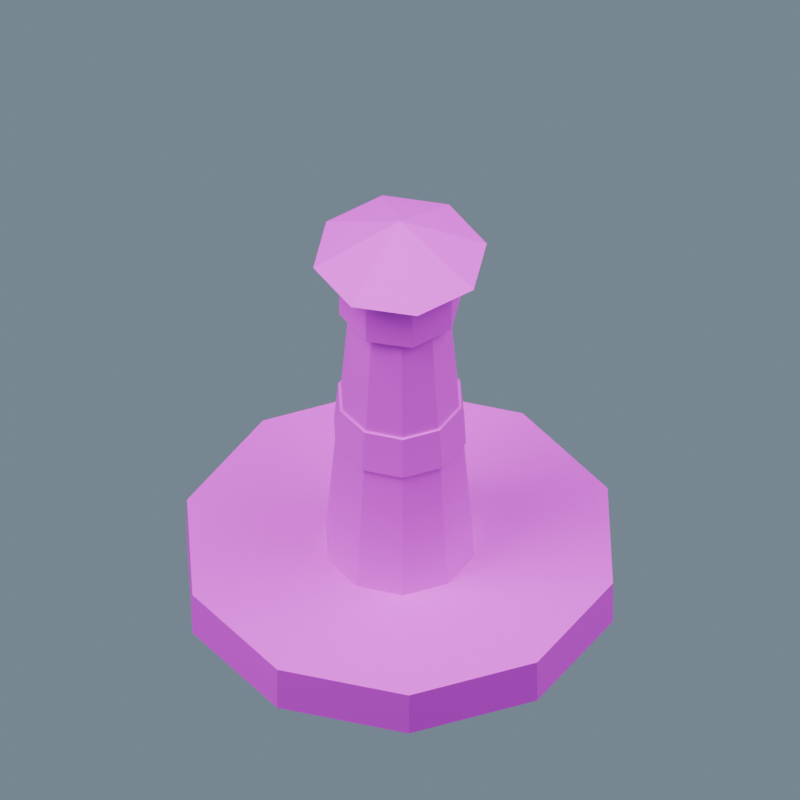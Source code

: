 # Source: Map_BeaconBay.blend  (saved by Blender 5.2.44; exported with 4.5.12 LTS)
import bpy
from mathutils import Matrix  # noqa: F401  (used for matrix-valued properties, if any)

bpy.ops.wm.read_factory_settings(use_empty=True)
scene = bpy.context.scene
scene.name = 'Map_BeaconBay_Source'

# ---- collections
col_ow_map_beaconbay = bpy.data.collections.new('OW_Map_BeaconBay'); scene.collection.children.link(col_ow_map_beaconbay)

# ---- images (referenced by path relative to the original .blend; pixels are not part of the script)
import os
ASSET_DIR = os.environ.get("B2B_ASSET_DIR", "")  # directory of the original .blend (textures are referenced by path, not embedded)
HERE = os.path.dirname(os.path.abspath(__file__))  # packed textures are extracted next to this script under _unpacked/

def load_image(name, relpath, width, height, colorspace="sRGB"):
    """Load a texture the original file referenced (path relative to the .blend, or extracted next to this script)."""
    p = next((c for c in (os.path.join(HERE, relpath), os.path.join(ASSET_DIR, relpath)) if relpath and os.path.exists(c)), "")
    if p:
        img = bpy.data.images.load(p, check_existing=True)
        img.name = name
    else:  # same state as the original file: an image datablock whose file is absent (Cycles renders it pink)
        img = bpy.data.images.new(name, width, height)
        img.source = "FILE"
        img.filepath = "//" + (relpath or name)
    img.colorspace_settings.name = colorspace
    return img
img_harborpalette = load_image('HarborPalette', 'HarborPalette.png', 1024, 1024, 'sRGB')

# ---- materials (node trees are filled in below, after node groups)
mat_ow_harborpalette = bpy.data.materials.new('OW_HarborPalette')

# ---- material node trees
mat_ow_harborpalette.use_nodes = True; mat_ow_harborpalette.node_tree.nodes.clear()
_N = mat_ow_harborpalette.node_tree.nodes; _L = mat_ow_harborpalette.node_tree.links
n0 = _N.new('ShaderNodeBsdfPrincipled'); n0.name = 'Principled BSDF'; n0.location = (-200, 100)
n0.inputs[2].default_value = 0.68
n0.inputs[10].default_value = 0.005
n1 = _N.new('ShaderNodeOutputMaterial'); n1.name = 'Material Output'; n1.location = (200, 100)
n2 = _N.new('ShaderNodeTexImage'); n2.name = 'Image Texture'; n2.location = (0, 0)
n2.image = img_harborpalette
n2.interpolation = 'Closest'
_L.new(n0.outputs[0], n1.inputs[0])
_L.new(n2.outputs[0], n0.inputs[0])
n1.is_active_output = True

# ---- world
world_studio = bpy.data.worlds.new('Studio'); scene.world = world_studio
world_studio.use_nodes = True; world_studio.node_tree.nodes.clear()
_N = world_studio.node_tree.nodes; _L = world_studio.node_tree.links
n0 = _N.new('ShaderNodeBackground'); n0.name = 'Background'; n0.location = (-200, 100)
n0.inputs[0].default_value = (0.3, 0.4, 0.5, 1.0)
n0.inputs[1].default_value = 0.6
n1 = _N.new('ShaderNodeOutputWorld'); n1.name = 'World Output'; n1.location = (200, 100)
_L.new(n0.outputs[0], n1.inputs[0])
n1.is_active_output = True

# ---- cameras
cam_sourcecamera = bpy.data.cameras.new('SourceCamera')
cam_sourcecamera.type = 'ORTHO'
cam_sourcecamera.ortho_scale = 3.616

# ---- lights
light_key = bpy.data.lights.new('Key', 'AREA')
light_key.energy = 1700.0
light_key.size = 7.0
light_fill = bpy.data.lights.new('Fill', 'AREA')
light_fill.energy = 1000.0
light_fill.size = 8.0

# ---- meshes
me_cone_075 = bpy.data.meshes.new('Cone.075')
me_cone_075.from_pydata([(0.0, 1.0, -0.12), (0.0, 1.0, 0.12), (0.5878, 0.809, -0.12), (0.5878, 0.809, 0.12), (0.9511, 0.309, -0.12), (0.9511, 0.309, 0.12), (0.9511, -0.309, -0.12), (0.9511, -0.309, 0.12), (0.5878, -0.809, -0.12), (0.5878, -0.809, 0.12), (0.0, -1.0, -0.12), (0.0, -1.0, 0.12), (-0.5878, -0.809, -0.12), (-0.5878, -0.809, 0.12), (-0.9511, -0.309, -0.12), (-0.9511, -0.309, 0.12), (-0.9511, 0.309, -0.12), (-0.9511, 0.309, 0.12), (-0.5878, 0.809, -0.12), (-0.5878, 0.809, 0.12), (0.0, 0.35, 0.105), (0.0, 0.23, 1.655), (0.2057, 0.2832, 0.105), (0.1352, 0.1861, 1.655), (0.3329, 0.1082, 0.105), (0.2187, 0.07107, 1.655), (0.3329, -0.1082, 0.105), (0.2187, -0.07107, 1.655), (0.2057, -0.2832, 0.105), (0.1352, -0.1861, 1.655), (0.0, -0.35, 0.105), (0.0, -0.23, 1.655), (-0.2057, -0.2832, 0.105), (-0.1352, -0.1861, 1.655), (-0.3329, -0.1082, 0.105), (-0.2187, -0.07107, 1.655), (-0.3329, 0.1082, 0.105), (-0.2187, 0.07107, 1.655), (-0.2057, 0.2832, 0.105), (-0.1352, 0.1861, 1.655), (0.0, 0.31, 0.82), (0.0, 0.29, 1.04), (0.1822, 0.2508, 0.82), (0.1705, 0.2346, 1.04), (0.2948, 0.0958, 0.82), (0.2758, 0.08961, 1.04), (0.2948, -0.0958, 0.82), (0.2758, -0.08961, 1.04), (0.1822, -0.2508, 0.82), (0.1705, -0.2346, 1.04), (0.0, -0.31, 0.82), (0.0, -0.29, 1.04), (-0.1822, -0.2508, 0.82), (-0.1705, -0.2346, 1.04), (-0.2948, -0.0958, 0.82), (-0.2758, -0.08961, 1.04), (-0.2948, 0.0958, 0.82), (-0.2758, 0.08961, 1.04), (-0.1822, 0.2508, 0.82), (-0.1705, 0.2346, 1.04), (0.0, 0.28, 1.605), (0.0, 0.28, 1.955), (0.198, 0.198, 1.605), (0.198, 0.198, 1.955), (0.28, 0.0, 1.605), (0.28, 0.0, 1.955), (0.198, -0.198, 1.605), (0.198, -0.198, 1.955), (0.0, -0.28, 1.605), (0.0, -0.28, 1.955), (-0.198, -0.198, 1.605), (-0.198, -0.198, 1.955), (-0.28, 0.0, 1.605), (-0.28, 0.0, 1.955), (-0.198, 0.198, 1.605), (-0.198, 0.198, 1.955), (0.0, 0.4, 1.92), (0.2828, 0.2828, 1.92), (0.4, 0.0, 1.92), (0.2828, -0.2828, 1.92), (0.0, -0.4, 1.92), (-0.2828, -0.2828, 1.92), (-0.4, 0.0, 1.92), (-0.2828, 0.2828, 1.92), (0.0, 0.0, 2.14)], [], [(0, 1, 3, 2), (2, 3, 5, 4), (4, 5, 7, 6), (6, 7, 9, 8), (8, 9, 11, 10), (10, 11, 13, 12), (12, 13, 15, 14), (14, 15, 17, 16), (3, 1, 19, 17, 15, 13, 11, 9, 7, 5), (16, 17, 19, 18), (18, 19, 1, 0), (0, 2, 4, 6, 8, 10, 12, 14, 16, 18), (20, 21, 23, 22), (22, 23, 25, 24), (24, 25, 27, 26), (26, 27, 29, 28), (28, 29, 31, 30), (30, 31, 33, 32), (32, 33, 35, 34), (34, 35, 37, 36), (23, 21, 39, 37, 35, 33, 31, 29, 27, 25), (36, 37, 39, 38), (38, 39, 21, 20), (20, 22, 24, 26, 28, 30, 32, 34, 36, 38), (40, 41, 43, 42), (42, 43, 45, 44), (44, 45, 47, 46), (46, 47, 49, 48), (48, 49, 51, 50), (50, 51, 53, 52), (52, 53, 55, 54), (54, 55, 57, 56), (43, 41, 59, 57, 55, 53, 51, 49, 47, 45), (56, 57, 59, 58), (58, 59, 41, 40), (40, 42, 44, 46, 48, 50, 52, 54, 56, 58), (60, 61, 63, 62), (62, 63, 65, 64), (64, 65, 67, 66), (66, 67, 69, 68), (68, 69, 71, 70), (70, 71, 73, 72), (63, 61, 75, 73, 71, 69, 67, 65), (72, 73, 75, 74), (74, 75, 61, 60), (60, 62, 64, 66, 68, 70, 72, 74), (76, 84, 77), (77, 84, 78), (78, 84, 79), (79, 84, 80), (80, 84, 81), (81, 84, 82), (76, 77, 78, 79, 80, 81, 82, 83), (82, 84, 83), (83, 84, 76)])
_uv = me_cone_075.uv_layers.new(name='PaletteUV')
_uv.uv.foreach_set('vector', [0.0625, 0.625, 0.0625, 0.625, 0.0625, 0.625, 0.0625, 0.625, 0.0625, 0.625, 0.0625, 0.625, 0.0625, 0.625, 0.0625, 0.625, 0.0625, 0.625, 0.0625, 0.625, 0.0625, 0.625, 0.0625, 0.625, 0.0625, 0.625, 0.0625, 0.625, 0.0625, 0.625, 0.0625, 0.625, 0.0625, 0.625, 0.0625, 0.625, 0.0625, 0.625, 0.0625, 0.625, 0.0625, 0.625, 0.0625, 0.625, 0.0625, 0.625, 0.0625, 0.625, 0.0625, 0.625, 0.0625, 0.625, 0.0625, 0.625, 0.0625, 0.625, 0.0625, 0.625, 0.0625, 0.625, 0.0625, 0.625, 0.0625, 0.625, 0.0625, 0.625, 0.0625, 0.625, 0.0625, 0.625, 0.0625, 0.625, 0.0625, 0.625, 0.0625, 0.625, 0.0625, 0.625, 0.0625, 0.625, 0.0625, 0.625, 0.0625, 0.625, 0.0625, 0.625, 0.0625, 0.625, 0.0625, 0.625, 0.0625, 0.625, 0.0625, 0.625, 0.0625, 0.625, 0.0625, 0.625, 0.0625, 0.625, 0.0625, 0.625, 0.0625, 0.625, 0.0625, 0.625, 0.0625, 0.625, 0.0625, 0.625, 0.0625, 0.625, 0.0625, 0.625, 0.0625, 0.625, 0.0625, 0.625, 0.0625, 0.625, 0.1875, 0.125, 0.1875, 0.125, 0.1875, 0.125, 0.1875, 0.125, 0.1875, 0.125, 0.1875, 0.125, 0.1875, 0.125, 0.1875, 0.125, 0.1875, 0.125, 0.1875, 0.125, 0.1875, 0.125, 0.1875, 0.125, 0.1875, 0.125, 0.1875, 0.125, 0.1875, 0.125, 0.1875, 0.125, 0.1875, 0.125, 0.1875, 0.125, 0.1875, 0.125, 0.1875, 0.125, 0.1875, 0.125, 0.1875, 0.125, 0.1875, 0.125, 0.1875, 0.125, 0.1875, 0.125, 0.1875, 0.125, 0.1875, 0.125, 0.1875, 0.125, 0.1875, 0.125, 0.1875, 0.125, 0.1875, 0.125, 0.1875, 0.125, 0.1875, 0.125, 0.1875, 0.125, 0.1875, 0.125, 0.1875, 0.125, 0.1875, 0.125, 0.1875, 0.125, 0.1875, 0.125, 0.1875, 0.125, 0.1875, 0.125, 0.1875, 0.125, 0.1875, 0.125, 0.1875, 0.125, 0.1875, 0.125, 0.1875, 0.125, 0.1875, 0.125, 0.1875, 0.125, 0.1875, 0.125, 0.1875, 0.125, 0.1875, 0.125, 0.1875, 0.125, 0.1875, 0.125, 0.1875, 0.125, 0.1875, 0.125, 0.1875, 0.125, 0.1875, 0.125, 0.1875, 0.125, 0.1875, 0.125, 0.1875, 0.125, 0.4375, 0.375, 0.4375, 0.375, 0.4375, 0.375, 0.4375, 0.375, 0.4375, 0.375, 0.4375, 0.375, 0.4375, 0.375, 0.4375, 0.375, 0.4375, 0.375, 0.4375, 0.375, 0.4375, 0.375, 0.4375, 0.375, 0.4375, 0.375, 0.4375, 0.375, 0.4375, 0.375, 0.4375, 0.375, 0.4375, 0.375, 0.4375, 0.375, 0.4375, 0.375, 0.4375, 0.375, 0.4375, 0.375, 0.4375, 0.375, 0.4375, 0.375, 0.4375, 0.375, 0.4375, 0.375, 0.4375, 0.375, 0.4375, 0.375, 0.4375, 0.375, 0.4375, 0.375, 0.4375, 0.375, 0.4375, 0.375, 0.4375, 0.375, 0.4375, 0.375, 0.4375, 0.375, 0.4375, 0.375, 0.4375, 0.375, 0.4375, 0.375, 0.4375, 0.375, 0.4375, 0.375, 0.4375, 0.375, 0.4375, 0.375, 0.4375, 0.375, 0.4375, 0.375, 0.4375, 0.375, 0.4375, 0.375, 0.4375, 0.375, 0.4375, 0.375, 0.4375, 0.375, 0.4375, 0.375, 0.4375, 0.375, 0.4375, 0.375, 0.4375, 0.375, 0.4375, 0.375, 0.4375, 0.375, 0.4375, 0.375, 0.4375, 0.375, 0.4375, 0.375, 0.4375, 0.375, 0.4375, 0.375, 0.4375, 0.375, 0.6875, 0.125, 0.6875, 0.125, 0.6875, 0.125, 0.6875, 0.125, 0.6875, 0.125, 0.6875, 0.125, 0.6875, 0.125, 0.6875, 0.125, 0.6875, 0.125, 0.6875, 0.125, 0.6875, 0.125, 0.6875, 0.125, 0.6875, 0.125, 0.6875, 0.125, 0.6875, 0.125, 0.6875, 0.125, 0.6875, 0.125, 0.6875, 0.125, 0.6875, 0.125, 0.6875, 0.125, 0.6875, 0.125, 0.6875, 0.125, 0.6875, 0.125, 0.6875, 0.125, 0.6875, 0.125, 0.6875, 0.125, 0.6875, 0.125, 0.6875, 0.125, 0.6875, 0.125, 0.6875, 0.125, 0.6875, 0.125, 0.6875, 0.125, 0.6875, 0.125, 0.6875, 0.125, 0.6875, 0.125, 0.6875, 0.125, 0.6875, 0.125, 0.6875, 0.125, 0.6875, 0.125, 0.6875, 0.125, 0.6875, 0.125, 0.6875, 0.125, 0.6875, 0.125, 0.6875, 0.125, 0.6875, 0.125, 0.6875, 0.125, 0.6875, 0.125, 0.6875, 0.125, 0.6875, 0.375, 0.6875, 0.375, 0.6875, 0.375, 0.6875, 0.375, 0.6875, 0.375, 0.6875, 0.375, 0.6875, 0.375, 0.6875, 0.375, 0.6875, 0.375, 0.6875, 0.375, 0.6875, 0.375, 0.6875, 0.375, 0.6875, 0.375, 0.6875, 0.375, 0.6875, 0.375, 0.6875, 0.375, 0.6875, 0.375, 0.6875, 0.375, 0.6875, 0.375, 0.6875, 0.375, 0.6875, 0.375, 0.6875, 0.375, 0.6875, 0.375, 0.6875, 0.375, 0.6875, 0.375, 0.6875, 0.375, 0.6875, 0.375, 0.6875, 0.375, 0.6875, 0.375, 0.6875, 0.375, 0.6875, 0.375, 0.6875, 0.375])
me_cone_075.materials.append(mat_ow_harborpalette)
me_cone_075.update()

# ---- objects
ob_sourcecamera = bpy.data.objects.new('SourceCamera', cam_sourcecamera)
ob_key = bpy.data.objects.new('Key', light_key)
ob_fill = bpy.data.objects.new('Fill', light_fill)
ob_map_beaconbay = bpy.data.objects.new('Map_BeaconBay', None)
ob_map_beaconbay_static = bpy.data.objects.new('Map_BeaconBay_Static', me_cone_075)

# ---- transforms, parenting, visibility, modifiers, constraints
ob_sourcecamera.location = (8.0, -12.0, 15.13)
ob_sourcecamera.rotation_euler = (0.8003, -1.699e-08, 0.588)
ob_key.location = (-4.0, -6.0, 11.13)
ob_key.rotation_euler = (0.6248, 1.791e-08, -0.588)
ob_fill.location = (5.0, 2.0, 9.13)
ob_fill.rotation_euler = (0.5925, 5.951e-08, 1.951)
ob_map_beaconbay.location = (0.0, 0.0, 0.0)
ob_map_beaconbay_static.parent = ob_map_beaconbay
ob_map_beaconbay_static.location = (0.0, 0.0, 0.12)

# ---- collection membership
scene.collection.objects.link(ob_sourcecamera)
scene.collection.objects.link(ob_key)
scene.collection.objects.link(ob_fill)
col_ow_map_beaconbay.objects.link(ob_map_beaconbay)
col_ow_map_beaconbay.objects.link(ob_map_beaconbay_static)

# ---- scene / render settings (as saved in the file)
scene.camera = ob_sourcecamera
scene.frame_start = 1; scene.frame_end = 121; scene.frame_set(1)
scene.render.engine = 'BLENDER_EEVEE_NEXT'
scene.render.resolution_x = 384
scene.render.resolution_y = 384
scene.render.fps = 30
scene.render.film_transparent = True
scene.render.bake_bias = 0.0
scene.render.bake_samples = 0
scene.render.compositor_device = 'GPU'
scene.eevee.use_volume_custom_range = False
scene.eevee.fast_gi_thickness_near = 0.1
scene.eevee.fast_gi_thickness_far = 0.0
scene.eevee.ray_tracing_options.screen_trace_thickness = 0.1
bpy.context.view_layer.update()
